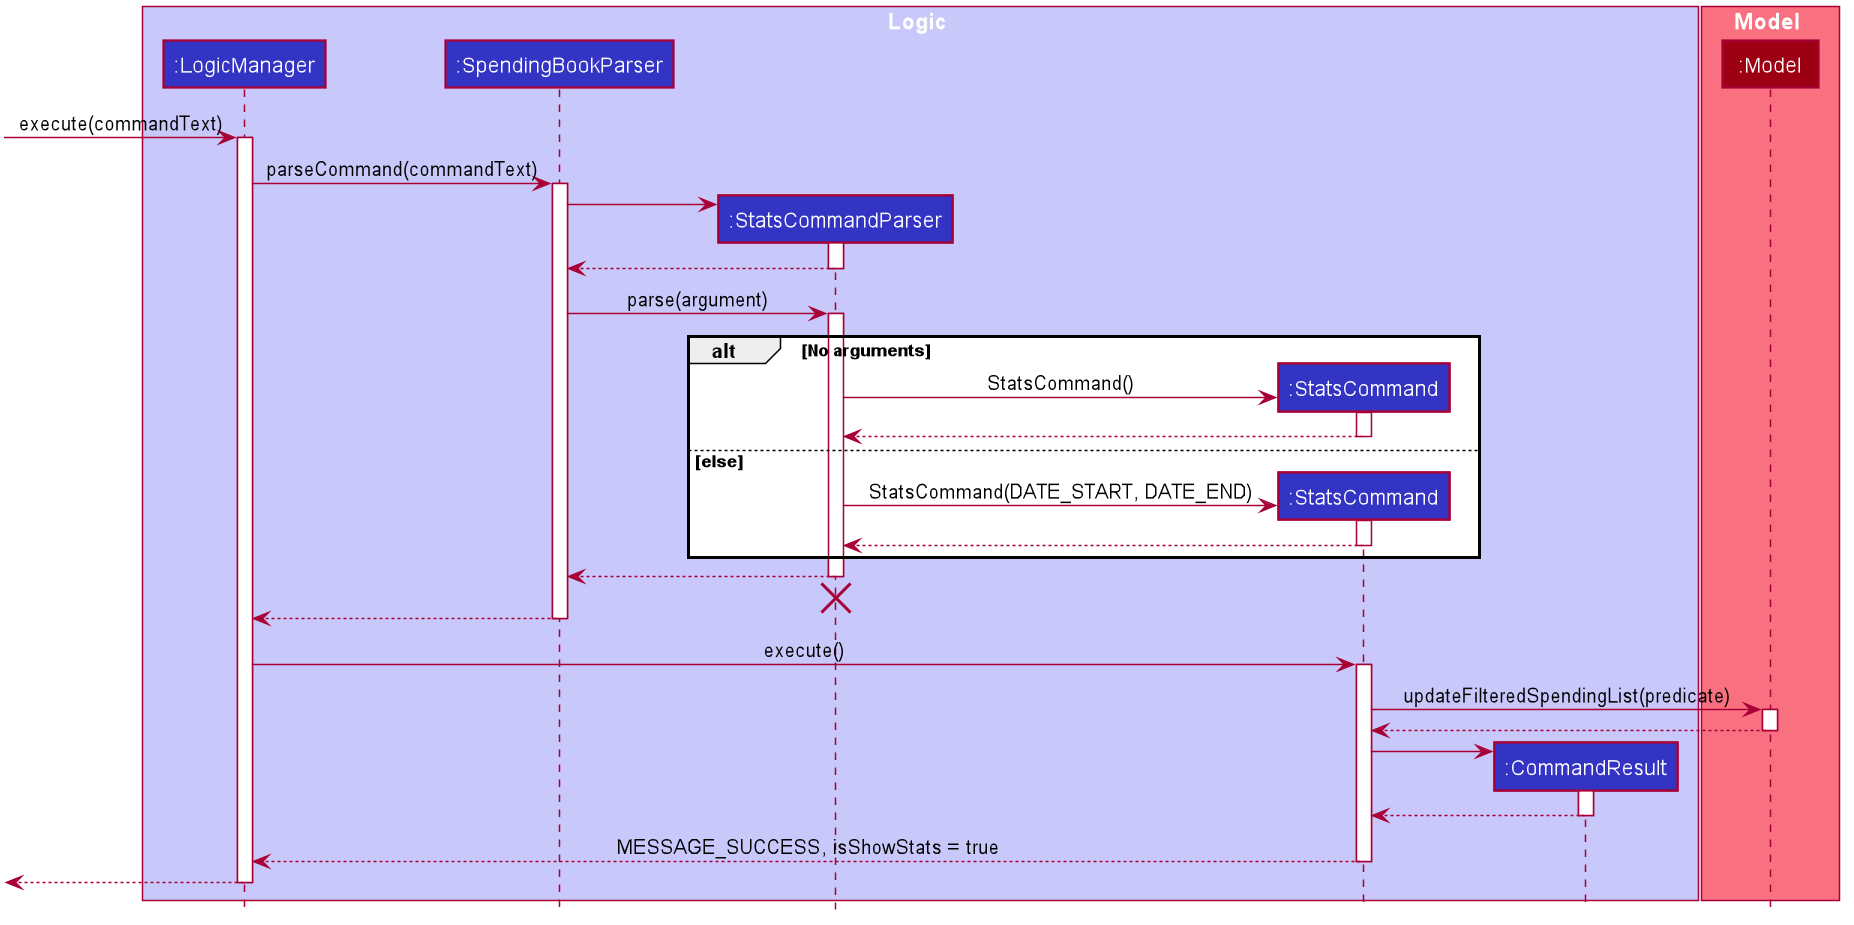

The diagram above was rendered by PlantUML. Its source (embedded in the PNG):
@startuml








skinparam BackgroundColor #FFFFFFF

skinparam Shadowing false

skinparam Class {
    FontColor #FFFFFF
    BorderThickness 1
    BorderColor #FFFFFF
    StereotypeFontColor #FFFFFF
    FontName Arial
}

skinparam Actor {
    BorderColor #000000
    Color #000000
    FontName Arial
}

skinparam Sequence {
    MessageAlign center
    BoxFontSize 15
    BoxPadding 0
    BoxFontColor #FFFFFF
    FontName Arial
}

skinparam Participant {
    FontColor #FFFFFFF
    Padding 20
}

skinparam MinClassWidth 50
skinparam ParticipantPadding 10
skinparam Shadowing false
skinparam DefaultTextAlignment center
skinparam packageStyle Rectangle

hide footbox
hide members
hide circle

box Logic #C8C8FA
participant ":LogicManager" as LogicManager #3333C4
participant ":SpendingBookParser" as SpendingBookParser #3333C4
participant ":StatsCommandParser" as StatsCommandParser #3333C4
participant ":StatsCommand" as StatsCommand #3333C4
participant ":CommandResult" as CommandResult #3333C4
end box

box Model #F97181
participant ":Model" as Model #9D0012
end box

[-> LogicManager : execute(commandText)
activate LogicManager

LogicManager -> SpendingBookParser : parseCommand(commandText)
activate SpendingBookParser

create StatsCommandParser
SpendingBookParser -> StatsCommandParser
activate StatsCommandParser

StatsCommandParser --> SpendingBookParser
deactivate StatsCommandParser

SpendingBookParser -> StatsCommandParser : parse(argument)
activate StatsCommandParser

alt No arguments
    create StatsCommand
    StatsCommandParser -> StatsCommand: StatsCommand()
    activate StatsCommand
    StatsCommand --> StatsCommandParser
    deactivate StatsCommand
else else
    create StatsCommand
	StatsCommandParser -> StatsCommand: StatsCommand(DATE_START, DATE_END)
	activate StatsCommand
	StatsCommand --> StatsCommandParser
    deactivate StatsCommand
end

StatsCommandParser --> SpendingBookParser
deactivate StatsCommandParser
StatsCommandParser -[hidden]-> SpendingBookParser
destroy StatsCommandParser

SpendingBookParser --> LogicManager
deactivate SpendingBookParser

LogicManager -> StatsCommand : execute()
activate StatsCommand

StatsCommand -> Model : updateFilteredSpendingList(predicate)
activate Model

Model --> StatsCommand
deactivate Model

create CommandResult
StatsCommand -> CommandResult
activate CommandResult

CommandResult --> StatsCommand
deactivate CommandResult

StatsCommand --> LogicManager : MESSAGE_SUCCESS, isShowStats = true
deactivate StatsCommand

[<--LogicManager
deactivate LogicManager
@enduml